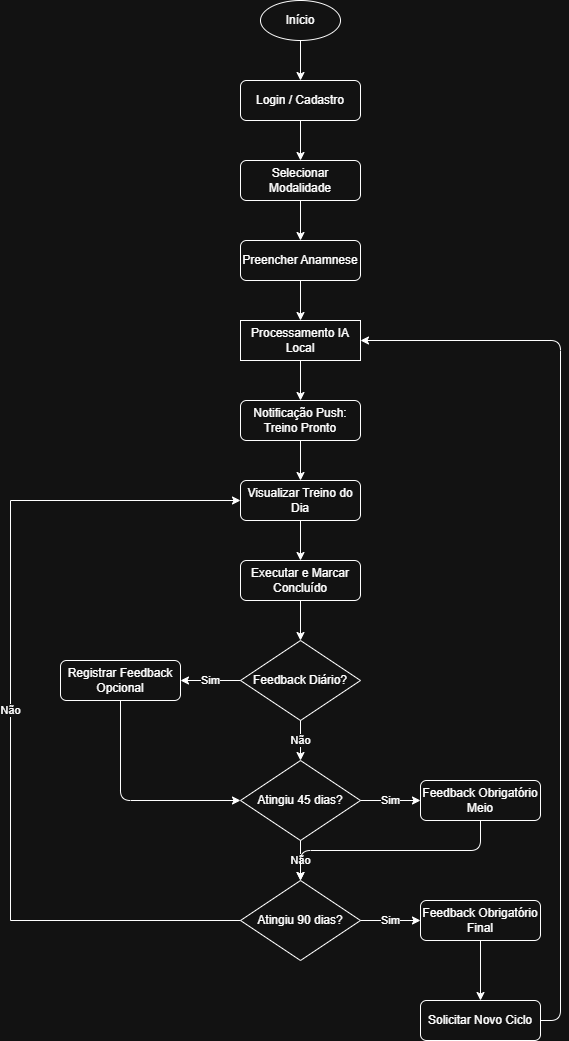

The diagram above was exported from draw.io. Its source (the exported page's mxGraphModel, read from the mxfile embedded in the PNG):
<mxGraphModel dx="1030" dy="584" grid="1" gridSize="10" guides="1" tooltips="1" connect="1" arrows="1" fold="1" page="1" pageScale="1" pageWidth="827" pageHeight="1169" math="0" shadow="0">
  <root>
    <mxCell id="0" />
    <mxCell id="1" parent="0" />
    <mxCell id="n1" parent="1" style="ellipse;whiteSpace=wrap;html=1;" value="Início" vertex="1">
      <mxGeometry height="40" width="80" x="350" y="50" as="geometry" />
    </mxCell>
    <mxCell id="n2" parent="1" style="rounded=1;whiteSpace=wrap;html=1;" value="Login / Cadastro" vertex="1">
      <mxGeometry height="40" width="120" x="330" y="130" as="geometry" />
    </mxCell>
    <mxCell id="n3" parent="1" style="rounded=1;whiteSpace=wrap;html=1;" value="Selecionar Modalidade" vertex="1">
      <mxGeometry height="40" width="120" x="330" y="210" as="geometry" />
    </mxCell>
    <mxCell id="n4" parent="1" style="rounded=1;whiteSpace=wrap;html=1;" value="Preencher Anamnese" vertex="1">
      <mxGeometry height="40" width="120" x="330" y="290" as="geometry" />
    </mxCell>
    <mxCell id="n5" parent="1" style="rounded=0;whiteSpace=wrap;html=1;" value="Processamento IA Local" vertex="1">
      <mxGeometry height="40" width="120" x="330" y="370" as="geometry" />
    </mxCell>
    <mxCell id="n6" parent="1" style="rounded=1;whiteSpace=wrap;html=1;" value="Notificação Push: Treino Pronto" vertex="1">
      <mxGeometry height="40" width="120" x="330" y="450" as="geometry" />
    </mxCell>
    <mxCell id="n7" parent="1" style="rounded=1;whiteSpace=wrap;html=1;" value="Visualizar Treino do Dia" vertex="1">
      <mxGeometry height="40" width="120" x="330" y="530" as="geometry" />
    </mxCell>
    <mxCell id="n8" parent="1" style="rounded=1;whiteSpace=wrap;html=1;" value="Executar e Marcar Concluído" vertex="1">
      <mxGeometry height="40" width="120" x="330" y="610" as="geometry" />
    </mxCell>
    <mxCell id="n9" parent="1" style="rhombus;whiteSpace=wrap;html=1;" value="Feedback Diário?" vertex="1">
      <mxGeometry height="80" width="120" x="330" y="690" as="geometry" />
    </mxCell>
    <mxCell id="n10" parent="1" style="rounded=1;whiteSpace=wrap;html=1;" value="Registrar Feedback Opcional" vertex="1">
      <mxGeometry height="40" width="120" x="150" y="710" as="geometry" />
    </mxCell>
    <mxCell id="n11" parent="1" style="rhombus;whiteSpace=wrap;html=1;" value="Atingiu 45 dias?" vertex="1">
      <mxGeometry height="80" width="120" x="330" y="810" as="geometry" />
    </mxCell>
    <mxCell id="n12" parent="1" style="rounded=1;whiteSpace=wrap;html=1;" value="Feedback Obrigatório Meio" vertex="1">
      <mxGeometry height="40" width="120" x="510" y="830" as="geometry" />
    </mxCell>
    <mxCell id="n13" parent="1" style="rhombus;whiteSpace=wrap;html=1;" value="Atingiu 90 dias?" vertex="1">
      <mxGeometry height="80" width="120" x="330" y="930" as="geometry" />
    </mxCell>
    <mxCell id="n14" parent="1" style="rounded=1;whiteSpace=wrap;html=1;" value="Feedback Obrigatório Final" vertex="1">
      <mxGeometry height="40" width="120" x="510" y="950" as="geometry" />
    </mxCell>
    <mxCell id="n15" parent="1" style="rounded=1;whiteSpace=wrap;html=1;" value="Solicitar Novo Ciclo" vertex="1">
      <mxGeometry height="40" width="120" x="510" y="1050" as="geometry" />
    </mxCell>
    <mxCell id="e1" edge="1" parent="1" source="n1" target="n2">
      <mxGeometry relative="1" as="geometry" />
    </mxCell>
    <mxCell id="e2" edge="1" parent="1" source="n2" target="n3">
      <mxGeometry relative="1" as="geometry" />
    </mxCell>
    <mxCell id="e3" edge="1" parent="1" source="n3" target="n4">
      <mxGeometry relative="1" as="geometry" />
    </mxCell>
    <mxCell id="e4" edge="1" parent="1" source="n4" target="n5">
      <mxGeometry relative="1" as="geometry" />
    </mxCell>
    <mxCell id="e5" edge="1" parent="1" source="n5" target="n6">
      <mxGeometry relative="1" as="geometry" />
    </mxCell>
    <mxCell id="e6" edge="1" parent="1" source="n6" target="n7">
      <mxGeometry relative="1" as="geometry" />
    </mxCell>
    <mxCell id="e7" edge="1" parent="1" source="n7" target="n8">
      <mxGeometry relative="1" as="geometry" />
    </mxCell>
    <mxCell id="e8" edge="1" parent="1" source="n8" target="n9">
      <mxGeometry relative="1" as="geometry" />
    </mxCell>
    <mxCell id="e9" edge="1" parent="1" source="n9" style="edgeStyle=orthogonalEdgeStyle;rounded=0;orthogonalLoop=1;jettySize=auto;html=1;" target="n10" value="Sim">
      <mxGeometry relative="1" as="geometry" />
    </mxCell>
    <mxCell id="e10" edge="1" parent="1" source="n9" style="edgeStyle=orthogonalEdgeStyle;rounded=0;orthogonalLoop=1;jettySize=auto;html=1;" target="n11" value="Não">
      <mxGeometry relative="1" as="geometry" />
    </mxCell>
    <mxCell id="e11" edge="1" parent="1" source="n10" target="n11">
      <mxGeometry relative="1" as="geometry">
        <Array as="points">
          <mxPoint x="210" y="850" />
        </Array>
      </mxGeometry>
    </mxCell>
    <mxCell id="e12" edge="1" parent="1" source="n11" style="edgeStyle=orthogonalEdgeStyle;rounded=0;orthogonalLoop=1;jettySize=auto;html=1;" target="n12" value="Sim">
      <mxGeometry relative="1" as="geometry" />
    </mxCell>
    <mxCell id="e13" edge="1" parent="1" source="n11" style="edgeStyle=orthogonalEdgeStyle;rounded=0;orthogonalLoop=1;jettySize=auto;html=1;" target="n13" value="Não">
      <mxGeometry relative="1" as="geometry" />
    </mxCell>
    <mxCell id="e14" edge="1" parent="1" source="n12" target="n13">
      <mxGeometry relative="1" as="geometry">
        <Array as="points">
          <mxPoint x="570" y="900" />
          <mxPoint x="390" y="900" />
        </Array>
      </mxGeometry>
    </mxCell>
    <mxCell id="e15" edge="1" parent="1" source="n13" style="edgeStyle=orthogonalEdgeStyle;rounded=0;orthogonalLoop=1;jettySize=auto;html=1;" target="n14" value="Sim">
      <mxGeometry relative="1" as="geometry" />
    </mxCell>
    <mxCell id="e16" edge="1" parent="1" source="n13" style="edgeStyle=orthogonalEdgeStyle;rounded=0;orthogonalLoop=1;jettySize=auto;html=1;" target="n7" value="Não">
      <mxGeometry relative="1" as="geometry">
        <Array as="points">
          <mxPoint x="100" y="970" />
          <mxPoint x="100" y="550" />
        </Array>
      </mxGeometry>
    </mxCell>
    <mxCell id="e17" edge="1" parent="1" source="n14" target="n15">
      <mxGeometry relative="1" as="geometry" />
    </mxCell>
    <mxCell id="e18" edge="1" parent="1" source="n15" target="n5">
      <mxGeometry relative="1" as="geometry">
        <Array as="points">
          <mxPoint x="650" y="1070" />
          <mxPoint x="650" y="390" />
        </Array>
      </mxGeometry>
    </mxCell>
  </root>
</mxGraphModel>